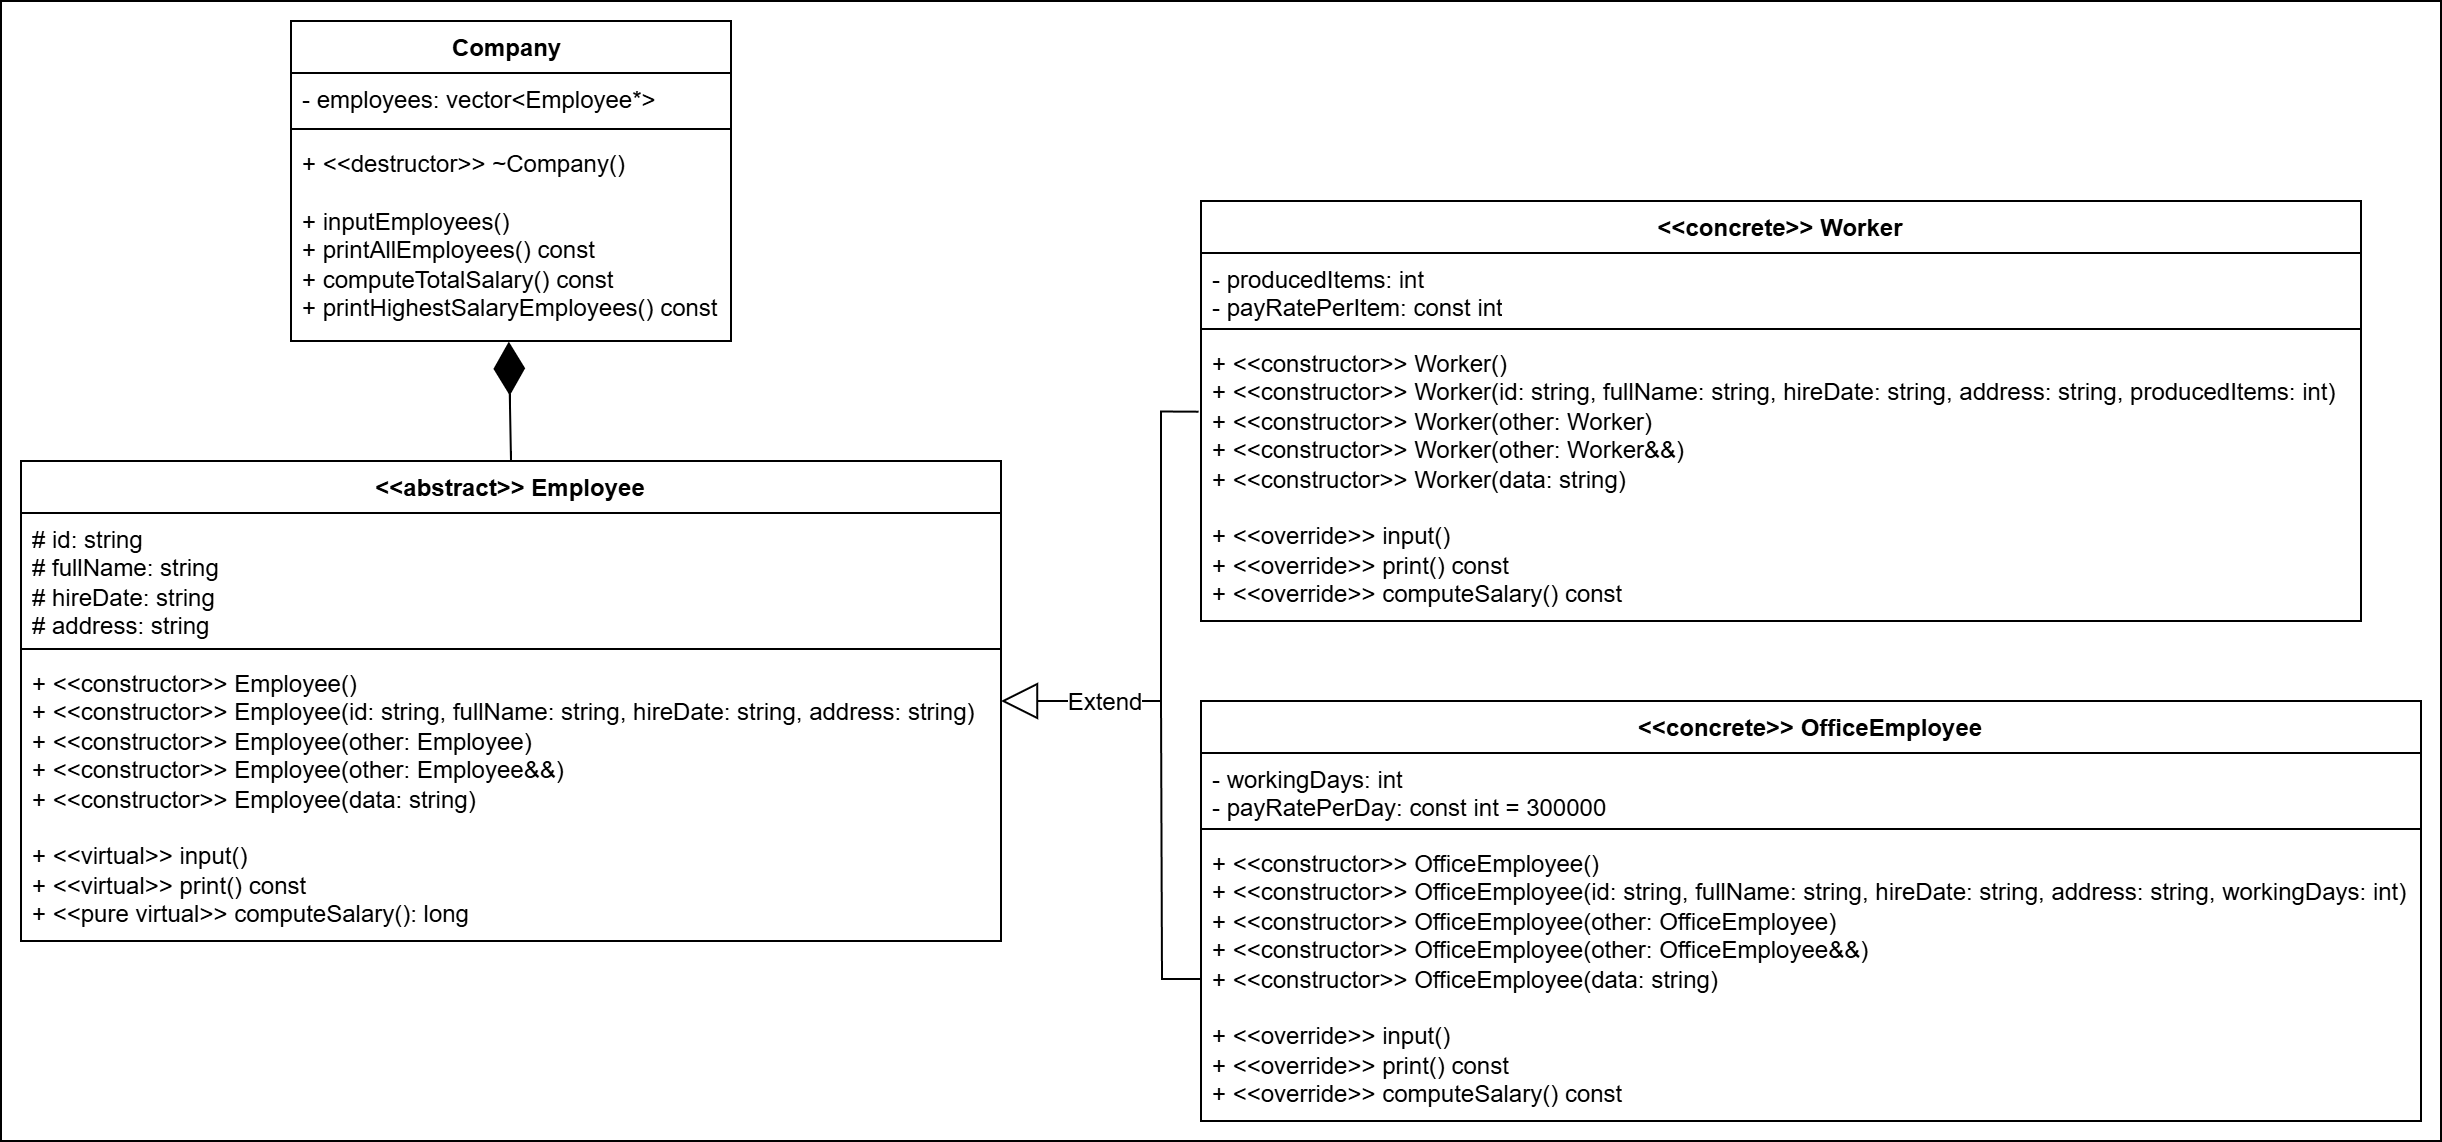

The diagram above was exported from draw.io. Its source (the exported page's mxGraphModel, read from the mxfile embedded in the PNG):
<mxGraphModel dx="3035" dy="1420" grid="1" gridSize="10" guides="1" tooltips="1" connect="1" arrows="1" fold="1" page="1" pageScale="1" pageWidth="850" pageHeight="1100" math="0" shadow="0">
  <root>
    <mxCell id="0" />
    <mxCell id="1" parent="0" />
    <mxCell id="2CK58GjSMjasro4L5q2h-9" value="" style="rounded=0;whiteSpace=wrap;html=1;" parent="1" vertex="1">
      <mxGeometry x="-810" y="50" width="1220" height="570" as="geometry" />
    </mxCell>
    <mxCell id="TGg97sCdS2oQXF3Zb6yF-1" value="&amp;lt;&amp;lt;&lt;span class=&quot;hljs-keyword&quot;&gt;abstract&lt;/span&gt;&amp;gt;&amp;gt; Employee" style="swimlane;fontStyle=1;align=center;verticalAlign=top;childLayout=stackLayout;horizontal=1;startSize=26;horizontalStack=0;resizeParent=1;resizeParentMax=0;resizeLast=0;collapsible=1;marginBottom=0;whiteSpace=wrap;html=1;" parent="1" vertex="1">
      <mxGeometry x="-800" y="280" width="490" height="240" as="geometry" />
    </mxCell>
    <mxCell id="TGg97sCdS2oQXF3Zb6yF-2" value="&lt;span class=&quot;hljs-comment&quot;&gt;# id: string&lt;/span&gt;&lt;br/&gt;&lt;span class=&quot;hljs-comment&quot;&gt;# fullName: string&lt;/span&gt;&lt;br/&gt;&lt;span class=&quot;hljs-comment&quot;&gt;# hireDate: string&lt;/span&gt;&lt;br/&gt;&lt;span class=&quot;hljs-comment&quot;&gt;# address: string&lt;/span&gt;" style="text;strokeColor=none;fillColor=none;align=left;verticalAlign=top;spacingLeft=4;spacingRight=4;overflow=hidden;rotatable=0;points=[[0,0.5],[1,0.5]];portConstraint=eastwest;whiteSpace=wrap;html=1;" parent="TGg97sCdS2oQXF3Zb6yF-1" vertex="1">
      <mxGeometry y="26" width="490" height="64" as="geometry" />
    </mxCell>
    <mxCell id="TGg97sCdS2oQXF3Zb6yF-3" value="" style="line;strokeWidth=1;fillColor=none;align=left;verticalAlign=middle;spacingTop=-1;spacingLeft=3;spacingRight=3;rotatable=0;labelPosition=right;points=[];portConstraint=eastwest;strokeColor=inherit;" parent="TGg97sCdS2oQXF3Zb6yF-1" vertex="1">
      <mxGeometry y="90" width="490" height="8" as="geometry" />
    </mxCell>
    <mxCell id="TGg97sCdS2oQXF3Zb6yF-4" value="&lt;div&gt;&lt;span class=&quot;hljs-keyword&quot;&gt;+ &amp;lt;&amp;lt;constructor&amp;gt;&amp;gt; &lt;span class=&quot;hljs-title function_ invoke__&quot;&gt;Employee&lt;/span&gt;()&lt;br&gt;+ &amp;lt;&amp;lt;constructor&amp;gt;&amp;gt; &lt;span class=&quot;hljs-title function_ invoke__&quot;&gt;Employee&lt;/span&gt;(&lt;span class=&quot;hljs-attr&quot;&gt;id&lt;/span&gt;: &lt;span class=&quot;hljs-keyword&quot;&gt;string&lt;/span&gt;, &lt;span class=&quot;hljs-attr&quot;&gt;fullName&lt;/span&gt;: &lt;span class=&quot;hljs-keyword&quot;&gt;string&lt;/span&gt;, &lt;span class=&quot;hljs-attr&quot;&gt;hireDate&lt;/span&gt;: &lt;span class=&quot;hljs-keyword&quot;&gt;string&lt;/span&gt;, &lt;span class=&quot;hljs-attr&quot;&gt;address&lt;/span&gt;: &lt;span class=&quot;hljs-keyword&quot;&gt;string&lt;/span&gt;)&lt;br&gt;+ &amp;lt;&amp;lt;constructor&amp;gt;&amp;gt; &lt;span class=&quot;hljs-title function_ invoke__&quot;&gt;Employee&lt;/span&gt;(&lt;span class=&quot;hljs-attr&quot;&gt;other&lt;/span&gt;: Employee)&lt;br&gt;+ &amp;lt;&amp;lt;constructor&amp;gt;&amp;gt; &lt;span class=&quot;hljs-title function_ invoke__&quot;&gt;Employee&lt;/span&gt;(&lt;span class=&quot;hljs-attr&quot;&gt;other&lt;/span&gt;: Employee&amp;amp;&amp;amp;)&lt;br&gt;+ &amp;lt;&amp;lt;constructor&amp;gt;&amp;gt; &lt;span class=&quot;hljs-title function_ invoke__&quot;&gt;Employee&lt;/span&gt;(&lt;span class=&quot;hljs-attr&quot;&gt;data&lt;/span&gt;: &lt;span class=&quot;hljs-keyword&quot;&gt;string&lt;/span&gt;)&lt;/span&gt;&lt;/div&gt;&lt;div&gt;&lt;span class=&quot;hljs-keyword&quot;&gt;&lt;br&gt;+ &amp;lt;&amp;lt;virtual&amp;gt;&amp;gt; &lt;span class=&quot;hljs-title function_ invoke__&quot;&gt;input&lt;/span&gt;()&lt;br&gt;+ &amp;lt;&amp;lt;virtual&amp;gt;&amp;gt; &lt;span class=&quot;hljs-keyword&quot;&gt;print&lt;/span&gt;() &lt;span class=&quot;hljs-keyword&quot;&gt;const&lt;/span&gt;&lt;br&gt;+ &amp;lt;&amp;lt;pure virtual&amp;gt;&amp;gt; &lt;span class=&quot;hljs-title function_ invoke__&quot;&gt;computeSalary&lt;/span&gt;(): long&lt;/span&gt;&lt;/div&gt;" style="text;strokeColor=none;fillColor=none;align=left;verticalAlign=top;spacingLeft=4;spacingRight=4;overflow=hidden;rotatable=0;points=[[0,0.5],[1,0.5]];portConstraint=eastwest;whiteSpace=wrap;html=1;" parent="TGg97sCdS2oQXF3Zb6yF-1" vertex="1">
      <mxGeometry y="98" width="490" height="142" as="geometry" />
    </mxCell>
    <mxCell id="TGg97sCdS2oQXF3Zb6yF-5" value="&amp;lt;&amp;lt;concrete&amp;gt;&amp;gt; OfficeEmployee      " style="swimlane;fontStyle=1;align=center;verticalAlign=top;childLayout=stackLayout;horizontal=1;startSize=26;horizontalStack=0;resizeParent=1;resizeParentMax=0;resizeLast=0;collapsible=1;marginBottom=0;whiteSpace=wrap;html=1;" parent="1" vertex="1">
      <mxGeometry x="-210" y="400" width="610" height="210" as="geometry" />
    </mxCell>
    <mxCell id="TGg97sCdS2oQXF3Zb6yF-6" value="&lt;span class=&quot;hljs-comment&quot;&gt;- workingDays: int&lt;/span&gt;&lt;br&gt;&lt;span class=&quot;hljs-comment&quot;&gt;- payRatePerDay: const int = 300000&lt;/span&gt;" style="text;strokeColor=none;fillColor=none;align=left;verticalAlign=top;spacingLeft=4;spacingRight=4;overflow=hidden;rotatable=0;points=[[0,0.5],[1,0.5]];portConstraint=eastwest;whiteSpace=wrap;html=1;" parent="TGg97sCdS2oQXF3Zb6yF-5" vertex="1">
      <mxGeometry y="26" width="610" height="34" as="geometry" />
    </mxCell>
    <mxCell id="TGg97sCdS2oQXF3Zb6yF-7" value="" style="line;strokeWidth=1;fillColor=none;align=left;verticalAlign=middle;spacingTop=-1;spacingLeft=3;spacingRight=3;rotatable=0;labelPosition=right;points=[];portConstraint=eastwest;strokeColor=inherit;" parent="TGg97sCdS2oQXF3Zb6yF-5" vertex="1">
      <mxGeometry y="60" width="610" height="8" as="geometry" />
    </mxCell>
    <mxCell id="TGg97sCdS2oQXF3Zb6yF-8" value="+ &amp;lt;&amp;lt;constructor&amp;gt;&amp;gt; &lt;span class=&quot;hljs-title function_ invoke__&quot;&gt;OfficeEmployee&lt;/span&gt;()&lt;br&gt;+ &amp;lt;&amp;lt;constructor&amp;gt;&amp;gt; &lt;span class=&quot;hljs-title function_ invoke__&quot;&gt;OfficeEmployee&lt;/span&gt;(&lt;span class=&quot;hljs-attr&quot;&gt;id&lt;/span&gt;: &lt;span class=&quot;hljs-keyword&quot;&gt;string&lt;/span&gt;, &lt;span class=&quot;hljs-attr&quot;&gt;fullName&lt;/span&gt;: &lt;span class=&quot;hljs-keyword&quot;&gt;string&lt;/span&gt;, &lt;span class=&quot;hljs-attr&quot;&gt;hireDate&lt;/span&gt;: &lt;span class=&quot;hljs-keyword&quot;&gt;string&lt;/span&gt;, &lt;span class=&quot;hljs-attr&quot;&gt;address&lt;/span&gt;: &lt;span class=&quot;hljs-keyword&quot;&gt;string&lt;/span&gt;, &lt;span class=&quot;hljs-attr&quot;&gt;workingDays&lt;/span&gt;: &lt;span class=&quot;hljs-keyword&quot;&gt;int&lt;/span&gt;)&lt;br&gt;+ &amp;lt;&amp;lt;constructor&amp;gt;&amp;gt; &lt;span class=&quot;hljs-title function_ invoke__&quot;&gt;OfficeEmployee&lt;/span&gt;(&lt;span class=&quot;hljs-attr&quot;&gt;other&lt;/span&gt;: OfficeEmployee)&lt;br&gt;+ &amp;lt;&amp;lt;constructor&amp;gt;&amp;gt; &lt;span class=&quot;hljs-title function_ invoke__&quot;&gt;OfficeEmployee&lt;/span&gt;(&lt;span class=&quot;hljs-attr&quot;&gt;other&lt;/span&gt;: OfficeEmployee&amp;amp;&amp;amp;)&lt;br&gt;+ &amp;lt;&amp;lt;constructor&amp;gt;&amp;gt; &lt;span class=&quot;hljs-title function_ invoke__&quot;&gt;OfficeEmployee&lt;/span&gt;(&lt;span class=&quot;hljs-attr&quot;&gt;data&lt;/span&gt;: &lt;span class=&quot;hljs-keyword&quot;&gt;string&lt;/span&gt;)&lt;div&gt;&lt;br&gt;+ &amp;lt;&amp;lt;override&amp;gt;&amp;gt; &lt;span class=&quot;hljs-title function_ invoke__&quot;&gt;input&lt;/span&gt;()&lt;br&gt;+ &amp;lt;&amp;lt;override&amp;gt;&amp;gt; &lt;span class=&quot;hljs-keyword&quot;&gt;print&lt;/span&gt;() &lt;span class=&quot;hljs-keyword&quot;&gt;const&lt;/span&gt;&lt;br&gt;+ &amp;lt;&amp;lt;override&amp;gt;&amp;gt; &lt;span class=&quot;hljs-title function_ invoke__&quot;&gt;computeSalary&lt;/span&gt;() &lt;span class=&quot;hljs-keyword&quot;&gt;const&lt;/span&gt;&lt;/div&gt;" style="text;strokeColor=none;fillColor=none;align=left;verticalAlign=top;spacingLeft=4;spacingRight=4;overflow=hidden;rotatable=0;points=[[0,0.5],[1,0.5]];portConstraint=eastwest;whiteSpace=wrap;html=1;" parent="TGg97sCdS2oQXF3Zb6yF-5" vertex="1">
      <mxGeometry y="68" width="610" height="142" as="geometry" />
    </mxCell>
    <mxCell id="TGg97sCdS2oQXF3Zb6yF-10" value="&amp;lt;&amp;lt;concrete&amp;gt;&amp;gt; Worker      " style="swimlane;fontStyle=1;align=center;verticalAlign=top;childLayout=stackLayout;horizontal=1;startSize=26;horizontalStack=0;resizeParent=1;resizeParentMax=0;resizeLast=0;collapsible=1;marginBottom=0;whiteSpace=wrap;html=1;" parent="1" vertex="1">
      <mxGeometry x="-210" y="150" width="580" height="210" as="geometry" />
    </mxCell>
    <mxCell id="TGg97sCdS2oQXF3Zb6yF-11" value="&lt;span class=&quot;hljs-comment&quot;&gt;- producedItems: int&lt;/span&gt;&lt;br&gt;&lt;span class=&quot;hljs-comment&quot;&gt;- payRatePerItem: const int&lt;/span&gt;" style="text;strokeColor=none;fillColor=none;align=left;verticalAlign=top;spacingLeft=4;spacingRight=4;overflow=hidden;rotatable=0;points=[[0,0.5],[1,0.5]];portConstraint=eastwest;whiteSpace=wrap;html=1;" parent="TGg97sCdS2oQXF3Zb6yF-10" vertex="1">
      <mxGeometry y="26" width="580" height="34" as="geometry" />
    </mxCell>
    <mxCell id="TGg97sCdS2oQXF3Zb6yF-12" value="" style="line;strokeWidth=1;fillColor=none;align=left;verticalAlign=middle;spacingTop=-1;spacingLeft=3;spacingRight=3;rotatable=0;labelPosition=right;points=[];portConstraint=eastwest;strokeColor=inherit;" parent="TGg97sCdS2oQXF3Zb6yF-10" vertex="1">
      <mxGeometry y="60" width="580" height="8" as="geometry" />
    </mxCell>
    <mxCell id="TGg97sCdS2oQXF3Zb6yF-13" value="+ &amp;lt;&amp;lt;constructor&amp;gt;&amp;gt; &lt;span class=&quot;hljs-title function_ invoke__&quot;&gt;Worker&lt;/span&gt;()&lt;br&gt;+ &amp;lt;&amp;lt;constructor&amp;gt;&amp;gt; &lt;span class=&quot;hljs-title function_ invoke__&quot;&gt;Worker&lt;/span&gt;(&lt;span class=&quot;hljs-attr&quot;&gt;id&lt;/span&gt;: &lt;span class=&quot;hljs-keyword&quot;&gt;string&lt;/span&gt;, &lt;span class=&quot;hljs-attr&quot;&gt;fullName&lt;/span&gt;: &lt;span class=&quot;hljs-keyword&quot;&gt;string&lt;/span&gt;, &lt;span class=&quot;hljs-attr&quot;&gt;hireDate&lt;/span&gt;: &lt;span class=&quot;hljs-keyword&quot;&gt;string&lt;/span&gt;, &lt;span class=&quot;hljs-attr&quot;&gt;address&lt;/span&gt;: &lt;span class=&quot;hljs-keyword&quot;&gt;string&lt;/span&gt;, &lt;span class=&quot;hljs-attr&quot;&gt;producedItems&lt;/span&gt;: &lt;span class=&quot;hljs-keyword&quot;&gt;int&lt;/span&gt;)&lt;br&gt;+ &amp;lt;&amp;lt;constructor&amp;gt;&amp;gt; &lt;span class=&quot;hljs-title function_ invoke__&quot;&gt;Worker&lt;/span&gt;(&lt;span class=&quot;hljs-attr&quot;&gt;other&lt;/span&gt;: Worker)&lt;br&gt;+ &amp;lt;&amp;lt;constructor&amp;gt;&amp;gt; &lt;span class=&quot;hljs-title function_ invoke__&quot;&gt;Worker&lt;/span&gt;(&lt;span class=&quot;hljs-attr&quot;&gt;other&lt;/span&gt;: Worker&amp;amp;&amp;amp;)&lt;br&gt;+ &amp;lt;&amp;lt;constructor&amp;gt;&amp;gt; &lt;span class=&quot;hljs-title function_ invoke__&quot;&gt;Worker&lt;/span&gt;(&lt;span class=&quot;hljs-attr&quot;&gt;data&lt;/span&gt;: &lt;span class=&quot;hljs-keyword&quot;&gt;string&lt;/span&gt;)&lt;div&gt;&lt;br&gt;+ &amp;lt;&amp;lt;override&amp;gt;&amp;gt; &lt;span class=&quot;hljs-title function_ invoke__&quot;&gt;input&lt;/span&gt;()&lt;br&gt;+ &amp;lt;&amp;lt;override&amp;gt;&amp;gt; &lt;span class=&quot;hljs-keyword&quot;&gt;print&lt;/span&gt;() &lt;span class=&quot;hljs-keyword&quot;&gt;const&lt;/span&gt;&lt;br&gt;+ &amp;lt;&amp;lt;override&amp;gt;&amp;gt; &lt;span class=&quot;hljs-title function_ invoke__&quot;&gt;computeSalary&lt;/span&gt;() &lt;span class=&quot;hljs-keyword&quot;&gt;const&lt;/span&gt;&lt;/div&gt;" style="text;strokeColor=none;fillColor=none;align=left;verticalAlign=top;spacingLeft=4;spacingRight=4;overflow=hidden;rotatable=0;points=[[0,0.5],[1,0.5]];portConstraint=eastwest;whiteSpace=wrap;html=1;" parent="TGg97sCdS2oQXF3Zb6yF-10" vertex="1">
      <mxGeometry y="68" width="580" height="142" as="geometry" />
    </mxCell>
    <mxCell id="TGg97sCdS2oQXF3Zb6yF-14" value="" style="endArrow=block;endSize=16;endFill=0;html=1;rounded=0;exitX=-0.002;exitY=0.263;exitDx=0;exitDy=0;exitPerimeter=0;edgeStyle=orthogonalEdgeStyle;" parent="1" source="TGg97sCdS2oQXF3Zb6yF-13" edge="1">
      <mxGeometry x="0.0014" width="160" relative="1" as="geometry">
        <mxPoint x="-400" y="240" as="sourcePoint" />
        <mxPoint x="-310" y="400" as="targetPoint" />
        <mxPoint as="offset" />
        <Array as="points">
          <mxPoint x="-230" y="255" />
          <mxPoint x="-230" y="400" />
          <mxPoint x="-310" y="400" />
        </Array>
      </mxGeometry>
    </mxCell>
    <mxCell id="2CK58GjSMjasro4L5q2h-7" value="Extend" style="edgeLabel;html=1;align=center;verticalAlign=middle;resizable=0;points=[];fontSize=12;" parent="TGg97sCdS2oQXF3Zb6yF-14" vertex="1" connectable="0">
      <mxGeometry x="0.6466" y="-1" relative="1" as="geometry">
        <mxPoint x="7" y="1" as="offset" />
      </mxGeometry>
    </mxCell>
    <mxCell id="2CK58GjSMjasro4L5q2h-1" value="Company&amp;nbsp;" style="swimlane;fontStyle=1;align=center;verticalAlign=top;childLayout=stackLayout;horizontal=1;startSize=26;horizontalStack=0;resizeParent=1;resizeParentMax=0;resizeLast=0;collapsible=1;marginBottom=0;whiteSpace=wrap;html=1;" parent="1" vertex="1">
      <mxGeometry x="-665" y="60" width="220" height="160" as="geometry" />
    </mxCell>
    <mxCell id="2CK58GjSMjasro4L5q2h-2" value="&lt;span class=&quot;hljs-section&quot;&gt;- employees: vector&lt;span class=&quot;xml&quot;&gt;&amp;lt;Employee*&amp;gt;&lt;/span&gt;&lt;/span&gt;" style="text;strokeColor=none;fillColor=none;align=left;verticalAlign=top;spacingLeft=4;spacingRight=4;overflow=hidden;rotatable=0;points=[[0,0.5],[1,0.5]];portConstraint=eastwest;whiteSpace=wrap;html=1;" parent="2CK58GjSMjasro4L5q2h-1" vertex="1">
      <mxGeometry y="26" width="220" height="24" as="geometry" />
    </mxCell>
    <mxCell id="2CK58GjSMjasro4L5q2h-3" value="" style="line;strokeWidth=1;fillColor=none;align=left;verticalAlign=middle;spacingTop=-1;spacingLeft=3;spacingRight=3;rotatable=0;labelPosition=right;points=[];portConstraint=eastwest;strokeColor=inherit;" parent="2CK58GjSMjasro4L5q2h-1" vertex="1">
      <mxGeometry y="50" width="220" height="8" as="geometry" />
    </mxCell>
    <mxCell id="2CK58GjSMjasro4L5q2h-4" value="&lt;span class=&quot;hljs-bullet&quot;&gt;+&lt;/span&gt; &amp;lt;&lt;span class=&quot;xml&quot;&gt;&amp;lt;&lt;span class=&quot;hljs-name&quot;&gt;destructor&lt;/span&gt;&amp;gt;&lt;/span&gt;&amp;gt; ~Company()&lt;div&gt;&lt;br&gt;&lt;span class=&quot;hljs-bullet&quot;&gt;+&lt;/span&gt; inputEmployees()&lt;br&gt;&lt;span class=&quot;hljs-bullet&quot;&gt;+&lt;/span&gt; printAllEmployees() const&lt;br&gt;&lt;span class=&quot;hljs-bullet&quot;&gt;+&lt;/span&gt; computeTotalSalary() const&lt;br&gt;&lt;span class=&quot;hljs-bullet&quot;&gt;+&lt;/span&gt; printHighestSalaryEmployees() const&lt;/div&gt;" style="text;strokeColor=none;fillColor=none;align=left;verticalAlign=top;spacingLeft=4;spacingRight=4;overflow=hidden;rotatable=0;points=[[0,0.5],[1,0.5]];portConstraint=eastwest;whiteSpace=wrap;html=1;" parent="2CK58GjSMjasro4L5q2h-1" vertex="1">
      <mxGeometry y="58" width="220" height="102" as="geometry" />
    </mxCell>
    <mxCell id="2CK58GjSMjasro4L5q2h-5" value="" style="endArrow=none;html=1;rounded=0;fontSize=12;startSize=8;endSize=8;entryX=0;entryY=0.5;entryDx=0;entryDy=0;edgeStyle=orthogonalEdgeStyle;" parent="1" target="TGg97sCdS2oQXF3Zb6yF-8" edge="1">
      <mxGeometry width="50" height="50" relative="1" as="geometry">
        <mxPoint x="-230" y="400" as="sourcePoint" />
        <mxPoint x="-330" y="320" as="targetPoint" />
      </mxGeometry>
    </mxCell>
    <mxCell id="2CK58GjSMjasro4L5q2h-8" value="" style="endArrow=diamondThin;endFill=1;endSize=24;html=1;rounded=0;fontSize=12;curved=1;entryX=0.495;entryY=1.003;entryDx=0;entryDy=0;entryPerimeter=0;exitX=0.5;exitY=0;exitDx=0;exitDy=0;" parent="1" source="TGg97sCdS2oQXF3Zb6yF-1" target="2CK58GjSMjasro4L5q2h-4" edge="1">
      <mxGeometry width="160" relative="1" as="geometry">
        <mxPoint x="-440" y="220" as="sourcePoint" />
        <mxPoint x="-280" y="220" as="targetPoint" />
      </mxGeometry>
    </mxCell>
  </root>
</mxGraphModel>